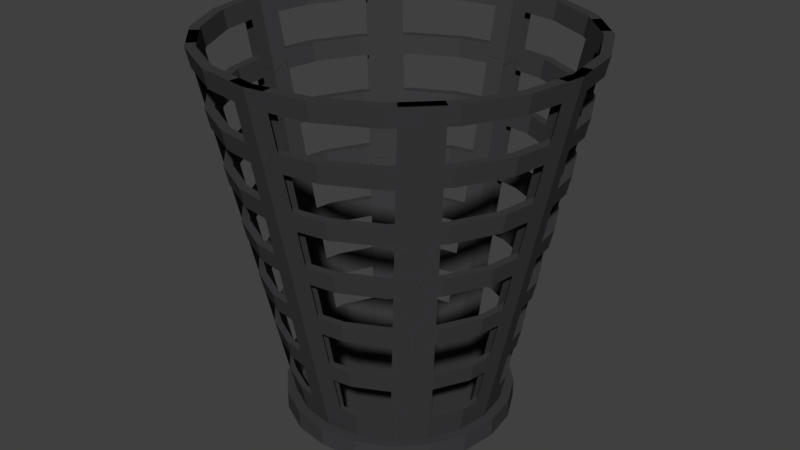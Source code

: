 # Source: TrashBox_v1.00_20.01.2019.blend  (saved by Blender 2.79.0; exported with 4.5.12 LTS)
import bpy
from mathutils import Matrix  # noqa: F401  (used for matrix-valued properties, if any)

bpy.ops.wm.read_factory_settings(use_empty=True)
scene = bpy.context.scene
scene.name = 'Scene'

# ---- collections
col_collection_1 = bpy.data.collections.new('Collection 1'); scene.collection.children.link(col_collection_1)

# ---- materials (node trees are filled in below, after node groups)
mat_material_001 = bpy.data.materials.new('Material.001')
mat_material_001.alpha_threshold = 0.0
mat_material_001.use_transparent_shadow = False
mat_material_001.diffuse_color = (0.04552, 0.04476, 0.04721, 1.0)
mat_material_001.roughness = 0.5

# ---- material node trees

# ---- world
world_world = bpy.data.worlds.new('World'); scene.world = world_world
world_world.color = (0.05088, 0.05088, 0.05088)
world_world.use_sun_shadow = False
world_world.sun_shadow_jitter_overblur = 0.0
world_world.cycles.sampling_method = 'MANUAL'

# ---- meshes
me_cylinder_005 = bpy.data.meshes.new('Cylinder.005')
me_cylinder_005.from_pydata([(0.1, 0.5406, -1.0), (0.1, -0.5406, -1.0), (0.1, -0.9842, 1.0), (0.1, 0.9842, 1.0), (-0.1, -0.5406, -1.0), (-0.1, 0.5406, -1.0), (-0.1, -0.9842, 1.0), (-0.1, 0.9842, 1.0), (-0.5406, 0.1, -1.0), (0.5406, 0.1, -1.0), (0.9842, 0.1, 1.0), (-0.9842, 0.1, 1.0), (0.5406, -0.1, -1.0), (-0.5406, -0.1, -1.0), (-0.9842, -0.1, 1.0), (0.9842, -0.1, 1.0), (-0.3757, 0.5172, -0.6266), (-0.3149, 0.4564, -1.0), (0.4564, -0.3149, -1.0), (0.7691, -0.6277, 1.0), (-0.6277, 0.7691, 1.0), (0.5172, -0.3758, -0.6266), (0.3757, -0.5171, -0.6268), (-0.4564, 0.3149, -1.0), (0.3149, -0.4564, -1.0), (0.6277, -0.7691, 1.0), (-0.5171, 0.3757, -0.6268), (-0.7691, 0.6277, 1.0), (-0.3149, -0.4564, -1.0), (0.5171, 0.3757, -0.6268), (0.4564, 0.3149, -1.0), (-0.3757, -0.5171, -0.6268), (0.7691, 0.6277, 1.0), (-0.6277, -0.7691, 1.0), (0.3149, 0.4564, -1.0), (-0.5172, -0.3757, -0.6266), (-0.4564, -0.3149, -1.0), (0.6277, 0.7691, 1.0), (0.3758, 0.5172, -0.6266), (-0.7691, -0.6277, 1.0), (2.908e-08, 0.5565, -1.0), (0.0, 1.0, 1.0), (0.3271, 0.4502, -1.0), (0.4502, 0.3271, -1.0), (0.5565, 1.008e-07, -1.0), (1.0, -4.371e-08, 1.0), (0.4502, -0.3271, -1.0), (0.3271, -0.4502, -1.0), (-1.522e-07, -0.5565, -1.0), (-3.258e-07, -1.0, 1.0), (-0.3271, -0.4502, -1.0), (-0.4502, -0.3271, -1.0), (-0.5565, 6.625e-07, -1.0), (-1.0, 9.656e-07, 1.0), (-0.4502, 0.3271, -1.0), (-0.3271, 0.4502, -1.0), (0.3101, -0.4268, -1.0), (-3.089e-07, -0.9481, 1.0), (-1.428e-07, -0.5276, -1.0), (0.4268, -0.3101, -1.0), (-0.3101, 0.4268, -1.0), (-0.4268, 0.3101, -1.0), (0.0, 0.9481, 1.0), (2.908e-08, 0.5276, -1.0), (0.4268, 0.3101, -1.0), (0.9481, -4.144e-08, 1.0), (0.5276, 1.021e-07, -1.0), (-0.3101, -0.4268, -1.0), (0.3101, 0.4268, -1.0), (-0.4268, -0.3101, -1.0), (-0.9481, 9.155e-07, 1.0), (-0.5276, 6.346e-07, -1.0), (0.52, -0.09682, -0.9633), (0.5124, -0.09566, -1.0), (0.52, 0.09683, -0.9633), (0.5124, 0.09567, -1.0), (-0.09682, 0.52, -0.9633), (-0.09567, 0.5124, -1.0), (0.09682, 0.52, -0.9633), (0.09567, 0.5124, -1.0), (0.3024, -0.4393, -0.9633), (0.2978, -0.4331, -1.0), (-0.09682, -0.52, -0.9633), (-0.09567, -0.5124, -1.0), (0.09682, -0.52, -0.9633), (0.09567, -0.5124, -1.0), (-0.52, -0.09682, -0.9633), (-0.5124, -0.09566, -1.0), (-0.4393, -0.3024, -0.9633), (-0.4331, -0.2978, -1.0), (-0.3024, -0.4393, -0.9633), (-0.2978, -0.4331, -1.0), (0.4987, -0.3623, -0.5773), (0.3623, 0.4987, -0.5773), (-0.3623, 0.4987, -0.5773), (-0.4987, -0.3623, -0.5773), (0.4987, 0.3623, -0.5775), (0.3623, -0.4987, -0.5775), (-0.3623, -0.4987, -0.5775), (-0.4987, 0.3623, -0.5775), (0.4679, -0.3264, -0.9294), (0.4393, -0.3024, -0.9633), (0.3264, 0.4679, -0.9294), (0.3024, 0.4393, -0.9633), (-0.3024, 0.4393, -0.9633), (-0.4679, -0.3264, -0.9294), (0.4393, 0.3024, -0.9633), (-0.3264, -0.4679, -0.9294), (-0.4679, 0.3264, -0.9294), (-0.4393, 0.3024, -0.9633), (0.4331, -0.2978, -1.0), (0.4331, 0.2978, -1.0), (0.2978, 0.4331, -1.0), (-0.4331, 0.2978, -1.0), (-0.2978, 0.4331, -1.0), (-0.52, 0.09683, -0.9633), (-0.5124, 0.09567, -1.0), (-0.5887, -0.7229, 0.9569), (0.7229, 0.5887, 0.9569), (0.6842, 0.1, -0.3528), (0.924, 0.09491, 0.9569), (0.1, -0.6842, -0.3528), (-0.924, 0.09491, 0.9569), (0.5887, 0.7229, 0.9569), (-0.6842, 0.1, -0.3528), (-0.5887, 0.7229, 0.9569), (0.924, -0.0949, 0.9569), (0.6973, -0.5559, 0.5365), (-0.09491, 0.924, 0.9569), (-0.5559, 0.6973, 0.5365), (0.7262, -0.1, -0.163), (-0.1, 0.6842, -0.3528), (0.7229, -0.5887, 0.9569), (0.5887, -0.7229, 0.9569), (-0.7229, -0.5887, 0.9569), (0.1, 0.7262, -0.1631), (-0.924, -0.0949, 0.9569), (-0.7262, -0.1, -0.163), (0.09491, -0.924, 0.9569), (0.09491, 0.924, 0.9569), (-0.1, -0.7262, -0.1631), (-0.09491, -0.924, 0.9569), (0.5559, 0.6973, 0.5365), (-0.7229, 0.5887, 0.9569), (-0.5559, -0.6973, 0.5364), (0.7298, 0.5945, 1.0), (0.9329, 0.09567, 1.0), (0.9329, -0.09566, 1.0), (0.7298, -0.5945, 1.0), (0.5945, 0.7298, 1.0), (0.5945, -0.7298, 1.0), (0.09567, 0.9329, 1.0), (0.09567, -0.9329, 1.0), (-0.09567, 0.9329, 1.0), (-0.09567, -0.9329, 1.0), (-0.5945, 0.7298, 1.0), (-0.5945, -0.7298, 1.0), (-0.7298, 0.5945, 1.0), (-0.7298, -0.5945, 1.0), (-0.9329, 0.09567, 1.0), (-0.9329, -0.09566, 1.0), (2.908e-08, 0.5565, -1.0), (0.0, 1.0, 1.0), (0.172, 0.5292, -1.0), (0.309, 0.9511, 1.0), (0.3271, 0.4502, -1.0), (0.5878, 0.809, 1.0), (0.4502, 0.3271, -1.0), (0.809, 0.5878, 1.0), (0.5292, 0.172, -1.0), (0.9511, 0.309, 1.0), (0.5565, 1.008e-07, -1.0), (1.0, -4.371e-08, 1.0), (0.5292, -0.172, -1.0), (0.9511, -0.309, 1.0), (0.4502, -0.3271, -1.0), (0.809, -0.5878, 1.0), (0.3271, -0.4502, -1.0), (0.5878, -0.809, 1.0), (0.172, -0.5292, -1.0), (0.309, -0.9511, 1.0), (-1.522e-07, -0.5565, -1.0), (-3.258e-07, -1.0, 1.0), (-0.172, -0.5292, -1.0), (-0.309, -0.9511, 1.0), (-0.3271, -0.4502, -1.0), (-0.5878, -0.809, 1.0), (-0.4502, -0.3271, -1.0), (-0.809, -0.5878, 1.0), (-0.5292, -0.172, -1.0), (-0.9511, -0.309, 1.0), (-0.5565, 6.625e-07, -1.0), (-1.0, 9.656e-07, 1.0), (-0.5292, 0.172, -1.0), (-0.9511, 0.309, 1.0), (-0.4502, 0.3271, -1.0), (-0.809, 0.5878, 1.0), (-0.3271, 0.4502, -1.0), (-0.5878, 0.809, 1.0), (-0.172, 0.5292, -1.0), (-0.309, 0.9511, 1.0), (0.5573, -0.767, 1.0), (0.3101, -0.4268, -1.0), (0.293, -0.9017, 1.0), (0.163, -0.5018, -1.0), (-0.9017, -0.293, 1.0), (-0.5018, -0.163, -1.0), (-3.089e-07, -0.9481, 1.0), (-1.428e-07, -0.5276, -1.0), (0.767, -0.5573, 1.0), (0.4268, -0.3101, -1.0), (-0.5573, 0.767, 1.0), (-0.3101, 0.4268, -1.0), (-0.293, 0.9017, 1.0), (-0.163, 0.5018, -1.0), (-0.767, 0.5573, 1.0), (-0.4268, 0.3101, -1.0), (-0.9017, 0.293, 1.0), (-0.5018, 0.163, -1.0), (0.0, 0.9481, 1.0), (2.908e-08, 0.5276, -1.0), (0.9017, 0.293, 1.0), (0.5018, 0.163, -1.0), (0.767, 0.5573, 1.0), (0.4268, 0.3101, -1.0), (0.293, 0.9017, 1.0), (0.163, 0.5018, -1.0), (0.9481, -4.144e-08, 1.0), (0.5276, 1.021e-07, -1.0), (-0.5573, -0.767, 1.0), (-0.3101, -0.4268, -1.0), (0.5573, 0.767, 1.0), (0.3101, 0.4268, -1.0), (-0.767, -0.5573, 1.0), (-0.4268, -0.3101, -1.0), (-0.293, -0.9017, 1.0), (-0.163, -0.5018, -1.0), (0.9017, -0.293, 1.0), (0.5018, -0.163, -1.0), (-0.9481, 9.155e-07, 1.0), (-0.5276, 6.346e-07, -1.0), (0.75, -0.5449, 0.9), (0.75, 0.5449, 0.9), (0.5449, 0.75, 0.9), (-0.5449, 0.75, 0.9), (-0.2865, 0.8817, 0.9), (0.2865, 0.8817, 0.9), (1.454e-09, 0.9271, 0.9), (0.9271, -3.427e-08, 0.9), (0.8817, 0.2865, 0.9), (0.8817, -0.2865, 0.9), (1.454e-09, 0.9778, 0.9), (0.3022, 0.93, 0.9), (0.93, -0.3022, 0.9), (0.5747, 0.7911, 0.9), (-0.5747, 0.7911, 0.9), (-0.3022, 0.93, 0.9), (0.7911, 0.5747, 0.9), (0.93, 0.3022, 0.9), (0.9778, -3.648e-08, 0.9), (0.7911, -0.5747, 0.9), (0.5202, -0.716, 0.7), (0.716, -0.5202, 0.7), (-0.2735, -0.8417, 0.7), (0.716, 0.5202, 0.7), (0.2735, -0.8417, 0.7), (0.885, -1.991e-08, 0.7), (0.8417, 0.2735, 0.7), (0.8417, -0.2735, 0.7), (-2.998e-07, -0.9335, 0.7), (0.8878, -0.2885, 0.7), (-0.5487, -0.7552, 0.7), (-0.2885, -0.8878, 0.7), (0.7552, 0.5487, 0.7), (0.8878, 0.2885, 0.7), (0.9335, -2.203e-08, 0.7), (0.7552, -0.5487, 0.7), (0.5487, -0.7552, 0.7), (0.2885, -0.8878, 0.7), (-2.84e-07, -0.885, 0.7), (-0.5202, -0.716, 0.7), (0.5202, 0.716, 0.7), (-0.5202, 0.716, 0.7), (-0.2735, 0.8417, 0.7), (-0.716, -0.5202, 0.7), (0.2735, 0.8417, 0.7), (4.362e-09, 0.885, 0.7), (-0.8417, -0.2735, 0.7), (4.362e-09, 0.9335, 0.7), (0.2885, 0.8878, 0.7), (0.5487, 0.7552, 0.7), (-0.5487, 0.7552, 0.7), (-0.9335, 9.201e-07, 0.7), (-0.2885, 0.8878, 0.7), (-0.8878, 0.2885, 0.7), (-0.8878, -0.2885, 0.7), (-0.7552, 0.5487, 0.7), (-0.7552, -0.5487, 0.7), (-0.885, 8.733e-07, 0.7), (-0.8417, 0.2735, 0.7), (-0.716, 0.5202, 0.7), (0.5449, -0.75, 0.9), (-0.2865, -0.8817, 0.9), (0.2865, -0.8817, 0.9), (-0.75, -0.5449, 0.9), (-0.8817, -0.2865, 0.9), (-3.172e-07, -0.9778, 0.9), (-0.5748, -0.7911, 0.9), (-0.3022, -0.93, 0.9), (-0.9778, 9.504e-07, 0.9), (-0.93, 0.3022, 0.9), (-0.9765, -0.008597, 0.9), (-0.93, -0.3022, 0.9), (-0.7911, 0.5748, 0.9), (-0.7911, -0.5747, 0.9), (0.5747, -0.7911, 0.9), (0.3022, -0.93, 0.9), (-0.9271, 9.014e-07, 0.9), (-0.8817, 0.2865, 0.9), (-0.75, 0.5449, 0.9), (-3.006e-07, -0.9271, 0.9), (-0.5449, -0.75, 0.9), (0.699, -0.5078, 0.6), (5.816e-09, 0.9113, 0.6), (-0.2816, 0.8667, 0.6), (-0.5356, 0.7373, 0.6), (0.2816, 0.8667, 0.6), (0.5356, 0.7373, 0.6), (-0.267, 0.8217, 0.6), (0.7373, 0.5356, 0.6), (-0.5078, 0.699, 0.6), (0.267, 0.8217, 0.6), (0.8667, 0.2816, 0.6), (0.9113, -1.48e-08, 0.6), (0.8217, 0.267, 0.6), (0.8667, -0.2816, 0.6), (0.7373, -0.5356, 0.6), (5.816e-09, 0.864, 0.6), (0.5078, 0.699, 0.6), (0.699, 0.5078, 0.6), (0.864, -1.274e-08, 0.6), (0.8217, -0.267, 0.6), (0.665, -0.4831, 0.4), (0.4831, -0.665, 0.4), (0.7014, 0.5096, 0.4), (0.8245, 0.2679, 0.4), (0.8669, -3.493e-10, 0.4), (0.7817, 0.254, 0.4), (0.8245, -0.2679, 0.4), (-0.5096, -0.7014, 0.4), (-0.2679, -0.8245, 0.4), (0.7014, -0.5096, 0.4), (-0.4831, -0.665, 0.4), (0.254, -0.7817, 0.4), (-2.738e-07, -0.8669, 0.4), (0.5096, -0.7014, 0.4), (-2.591e-07, -0.8219, 0.4), (-0.254, -0.7817, 0.4), (0.2679, -0.8245, 0.4), (0.665, 0.4831, 0.4), (0.8219, 1.618e-09, 0.4), (0.7817, -0.254, 0.4), (8.724e-09, 0.8669, 0.4), (-0.2679, 0.8245, 0.4), (-0.5096, 0.7014, 0.4), (0.2679, 0.8245, 0.4), (0.5096, 0.7014, 0.4), (-0.254, 0.7817, 0.4), (-0.7014, 0.5096, 0.4), (-0.4831, 0.665, 0.4), (0.254, 0.7817, 0.4), (-0.8245, 0.2679, 0.4), (-0.8219, 8.312e-07, 0.4), (-0.7817, 0.254, 0.4), (-0.8669, 8.747e-07, 0.4), (-0.7014, -0.5096, 0.4), (-0.7817, -0.254, 0.4), (-0.8245, -0.2679, 0.4), (8.724e-09, 0.8219, 0.4), (-0.665, 0.4831, 0.4), (0.4831, 0.665, 0.4), (-0.665, -0.4831, 0.4), (0.5078, -0.699, 0.6), (-0.7373, 0.5356, 0.6), (-0.8667, 0.2816, 0.6), (-0.864, 8.593e-07, 0.6), (-0.8217, 0.267, 0.6), (-0.9113, 9.05e-07, 0.6), (-0.7373, -0.5356, 0.6), (-0.8217, -0.267, 0.6), (-0.8667, -0.2816, 0.6), (-0.5356, -0.7373, 0.6), (-0.2816, -0.8667, 0.6), (-0.5078, -0.699, 0.6), (0.267, -0.8217, 0.6), (-2.911e-07, -0.9113, 0.6), (0.5356, -0.7373, 0.6), (-2.757e-07, -0.864, 0.6), (-0.267, -0.8217, 0.6), (0.2816, -0.8667, 0.6), (-0.699, 0.5078, 0.6), (-0.699, -0.5078, 0.6), (0.2475, 0.7617, 0.3), (1.018e-08, 0.8009, 0.3), (0.4708, 0.648, 0.3), (0.7617, 0.2475, 0.3), (0.8009, 8.794e-09, 0.3), (0.8034, 0.261, 0.3), (0.8448, 6.878e-09, 0.3), (0.8428, -0.01228, 0.3), (0.8034, -0.261, 0.3), (0.7617, -0.2475, 0.3), (0.648, 0.4708, 0.3), (0.6834, -0.4965, 0.3), (0.648, -0.4708, 0.3), (0.6834, 0.4965, 0.3), (0.4965, 0.6834, 0.3), (0.261, 0.8034, 0.3), (1.018e-08, 0.8448, 0.3), (-0.261, 0.8034, 0.3), (-0.2475, 0.7617, 0.3), (-0.4965, 0.6834, 0.3), (-0.4708, 0.648, 0.3), (0.7217, 0.2345, 0.1), (0.7589, 2.315e-08, 0.1), (0.7612, 0.2473, 0.1), (0.8004, 2.133e-08, 0.1), (0.7612, -0.2473, 0.1), (0.7217, -0.2345, 0.1), (0.6139, 0.446, 0.1), (0.6475, -0.4705, 0.1), (0.6139, -0.446, 0.1), (0.6475, 0.4705, 0.1), (0.446, -0.6139, 0.1), (0.2345, -0.7217, 0.1), (-2.342e-07, -0.7589, 0.1), (-0.446, -0.6139, 0.1), (-0.2345, -0.7217, 0.1), (0.4705, -0.6475, 0.1), (0.2473, -0.7612, 0.1), (-2.477e-07, -0.8004, 0.1), (-0.2473, -0.7612, 0.1), (-0.4705, -0.6475, 0.1), (0.2345, 0.7217, 0.1), (1.309e-08, 0.7589, 0.1), (0.446, 0.6139, 0.1), (-0.6139, -0.446, 0.1), (0.4705, 0.6475, 0.1), (0.2473, 0.7612, 0.1), (1.309e-08, 0.8004, 0.1), (-0.2473, 0.7612, 0.1), (-0.2345, 0.7217, 0.1), (-0.4705, 0.6475, 0.1), (-0.446, 0.6139, 0.1), (-0.7217, -0.2345, 0.1), (-0.7589, 7.891e-07, 0.1), (-0.7217, 0.2345, 0.1), (-0.6475, 0.4705, 0.1), (-0.6139, 0.446, 0.1), (-0.6475, -0.4705, 0.1), (-0.7612, 0.2473, 0.1), (-0.8004, 8.292e-07, 0.1), (-0.7612, -0.2473, 0.1), (-0.648, -0.4708, 0.3), (0.4708, -0.648, 0.3), (0.2475, -0.7617, 0.3), (-2.508e-07, -0.8009, 0.3), (-0.4708, -0.648, 0.3), (-0.2475, -0.7617, 0.3), (-0.7617, -0.2475, 0.3), (-0.8009, 8.172e-07, 0.3), (-0.7617, 0.2475, 0.3), (0.4965, -0.6834, 0.3), (0.261, -0.8034, 0.3), (-2.651e-07, -0.8448, 0.3), (-0.261, -0.8034, 0.3), (-0.4965, -0.6834, 0.3), (-0.6834, 0.4965, 0.3), (-0.648, 0.4708, 0.3), (-0.6834, -0.4965, 0.3), (-0.8034, 0.261, 0.3), (-0.8428, -0.01228, 0.3), (-0.8448, 8.595e-07, 0.3), (-0.8034, -0.261, 0.3), (0.7782, 2.856e-08, 1.49e-08), (0.7401, 0.2405, 1.49e-08), (0.7401, -0.2405, 1.49e-08), (0.6296, 0.4574, 1.49e-08), (0.6296, -0.4574, 1.49e-08), (0.5969, -0.4337, 4.47e-08), (0.7378, 3.032e-08, 7.451e-08), (0.7017, 0.228, 7.451e-08), (0.7017, -0.228, 7.451e-08), (0.5969, 0.4337, -5.96e-08), (0.4574, 0.6296, 1.49e-08), (0.4337, 0.5969, -5.96e-08), (0.2405, 0.7401, 1.49e-08), (-0.2405, 0.7401, 1.49e-08), (1.454e-08, 0.7782, 1.49e-08), (1.454e-08, 0.7378, 7.451e-08), (-0.4337, 0.5969, -7.451e-09), (-0.228, 0.7017, -5.96e-08), (0.228, 0.7017, 7.451e-08), (-0.4574, 0.6296, 1.49e-08), (0.7339, 4.301e-08, -0.2), (0.698, 0.2268, -0.2), (0.698, -0.2268, -0.2), (0.5937, 0.4314, -0.2), (0.5937, -0.4314, -0.2), (0.5629, -0.409, -0.2), (0.6958, 4.468e-08, -0.2), (0.6617, 0.215, -0.2), (0.6617, -0.215, -0.2), (0.5629, 0.409, -0.2), (0.4314, -0.5937, -0.2), (0.2268, -0.698, -0.2), (-0.2268, -0.698, -0.2), (0.215, -0.6617, -0.2), (-0.409, -0.5629, -0.2), (0.409, -0.5629, -0.2), (-0.4314, -0.5937, -0.2), (-0.215, -0.6617, -0.2), (-2.093e-07, -0.6958, -0.2), (-2.217e-07, -0.7339, -0.2), (0.4314, 0.5937, -0.2), (0.409, 0.5629, -0.2), (0.2268, 0.698, -0.2), (-0.2268, 0.698, -0.2), (1.745e-08, 0.7339, -0.2), (1.745e-08, 0.6958, -0.2), (-0.409, 0.5629, -0.2), (-0.215, 0.6617, -0.2), (0.215, 0.6617, -0.2), (-0.4314, 0.5937, -0.2), (-0.5937, 0.4314, -0.2), (-0.5629, 0.409, -0.2), (-0.698, 0.2268, -0.2), (-0.6617, 0.215, -0.2), (-0.6958, 7.469e-07, -0.2), (-0.7339, 7.837e-07, -0.2), (-0.698, -0.2268, -0.2), (-0.5937, -0.4314, -0.2), (-0.6617, -0.215, -0.2), (-0.5629, -0.409, -0.2), (0.4574, -0.6296, 1.49e-08), (0.2405, -0.7401, 1.49e-08), (-0.2405, -0.7401, 1.49e-08), (0.228, -0.7017, 7.451e-08), (-0.4337, -0.5969, 7.451e-08), (0.4337, -0.5969, 7.451e-08), (-0.4574, -0.6296, 1.49e-08), (-0.228, -0.7017, 7.451e-08), (-2.259e-07, -0.7378, 7.451e-08), (-2.39e-07, -0.7782, 1.49e-08), (-0.6296, 0.4574, 1.49e-08), (-0.5969, 0.4337, -7.451e-09), (-0.7401, 0.2405, 1.49e-08), (-0.7017, 0.228, -7.451e-09), (-0.7378, 7.75e-07, -5.96e-08), (-0.7782, 8.14e-07, 1.49e-08), (-0.7401, -0.2405, 1.49e-08), (-0.6296, -0.4574, 1.49e-08), (-0.7017, -0.228, 7.451e-08), (-0.5969, -0.4337, 7.451e-08), (1.89e-08, 0.7117, -0.3), (0.3966, 0.5459, -0.3), (0.5758, 0.4183, -0.3), (0.2085, 0.6417, -0.3), (0.4183, 0.5758, -0.3), (1.89e-08, 0.6748, -0.3), (0.2199, 0.6769, -0.3), (-0.2085, 0.6417, -0.3), (-0.2199, 0.6769, -0.3), (-0.3966, 0.5459, -0.3), (-0.4183, 0.5758, -0.3), (0.5459, 0.3966, -0.3), (0.6769, 0.2199, -0.3), (0.6417, 0.2085, -0.3), (0.7117, 5.024e-08, -0.3), (0.6769, -0.2199, -0.3), (0.6748, 5.185e-08, -0.3), (0.6417, -0.2085, -0.3), (0.5459, -0.3966, -0.3), (0.5758, -0.4183, -0.3), (0.5399, 0.3923, -0.5), (0.5119, 0.3719, -0.5), (0.6347, 0.2062, -0.5), (0.6017, 0.1955, -0.5), (0.6673, 6.469e-08, -0.5), (0.6347, -0.2062, -0.5), (0.6327, 6.621e-08, -0.5), (0.6017, -0.1955, -0.5), (0.5119, -0.3719, -0.5), (0.5399, -0.3923, -0.5), (0.3923, -0.5399, -0.5), (0.3719, -0.5119, -0.5), (0.1955, -0.6017, -0.5), (-0.3719, -0.5119, -0.5), (-0.2062, -0.6347, -0.5), (-0.3923, -0.5399, -0.5), (0.2062, -0.6347, -0.5), (-1.844e-07, -0.6327, -0.5), (-1.956e-07, -0.6673, -0.5), (-0.1955, -0.6017, -0.5), (2.181e-08, 0.6673, -0.5), (0.3719, 0.5119, -0.5), (0.1955, 0.6017, -0.5), (0.3923, 0.5399, -0.5), (2.181e-08, 0.6327, -0.5), (0.2062, 0.6347, -0.5), (-0.1955, 0.6017, -0.5), (-0.2062, 0.6347, -0.5), (-0.3719, 0.5119, -0.5), (-0.3923, 0.5399, -0.5), (-0.5119, 0.3719, -0.5), (-0.5399, 0.3923, -0.5), (-0.6017, 0.1955, -0.5), (-0.6347, 0.2062, -0.5), (-0.5119, -0.3719, -0.5), (-0.6017, -0.1955, -0.5), (-0.5399, -0.3923, -0.5), (-0.6327, 7.048e-07, -0.5), (-0.6673, 7.383e-07, -0.5), (-0.6347, -0.2062, -0.5), (-0.5459, 0.3966, -0.3), (-0.5758, 0.4183, -0.3), (-0.6417, 0.2085, -0.3), (-0.6769, 0.2199, -0.3), (-0.5459, -0.3966, -0.3), (-0.6417, -0.2085, -0.3), (-0.5758, -0.4183, -0.3), (-0.6748, 7.329e-07, -0.3), (-0.7117, 7.686e-07, -0.3), (-0.6769, -0.2199, -0.3), (0.4183, -0.5758, -0.3), (0.3966, -0.5459, -0.3), (0.2085, -0.6417, -0.3), (-0.3966, -0.5459, -0.3), (-0.2199, -0.6769, -0.3), (-0.4183, -0.5758, -0.3), (0.2199, -0.6769, -0.3), (-2.01e-07, -0.6748, -0.3), (-2.13e-07, -0.7117, -0.3), (-0.2085, -0.6417, -0.3), (0.4949, 0.3595, -0.6), (0.6136, 0.1994, -0.6), (0.5817, 0.189, -0.6), (0.6452, 7.192e-08, -0.6), (0.6117, 7.338e-08, -0.6), (0.5817, -0.189, -0.6), (0.6136, -0.1994, -0.6), (0.4949, -0.3595, -0.6), (0.522, -0.3792, -0.6), (0.3792, 0.522, -0.6), (0.522, 0.3792, -0.6), (0.3595, 0.4949, -0.6), (0.1994, 0.6136, -0.6), (2.326e-08, 0.6452, -0.6), (2.326e-08, 0.6117, -0.6), (0.189, 0.5817, -0.6), (-0.1994, 0.6136, -0.6), (-0.189, 0.5817, -0.6), (-0.3792, 0.522, -0.6), (-0.3595, 0.4949, -0.6), (0.4608, 0.3348, -0.8), (0.5714, 0.1857, -0.8), (0.5417, 0.176, -0.8), (0.6008, 8.637e-08, -0.8), (0.5696, 8.774e-08, -0.8), (0.5417, -0.176, -0.8), (0.5714, -0.1857, -0.8), (0.4608, -0.3348, -0.8), (0.4861, -0.3531, -0.8), (0.4861, 0.3531, -0.8), (0.3348, -0.4608, -0.8), (0.3531, -0.4861, -0.8), (0.176, -0.5417, -0.8), (0.1857, -0.5714, -0.8), (-1.696e-07, -0.6008, -0.8), (-0.176, -0.5417, -0.8), (-0.1857, -0.5714, -0.8), (-0.3348, -0.4608, -0.8), (-1.594e-07, -0.5696, -0.8), (-0.3531, -0.4861, -0.8), (0.3531, 0.4861, -0.8), (0.3348, 0.4608, -0.8), (0.1857, 0.5714, -0.8), (2.617e-08, 0.6008, -0.8), (2.617e-08, 0.5696, -0.8), (0.176, 0.5417, -0.8), (-0.1857, 0.5714, -0.8), (-0.176, 0.5417, -0.8), (-0.3531, 0.4861, -0.8), (-0.3348, 0.4608, -0.8), (-0.4861, 0.3532, -0.8), (-0.4608, 0.3348, -0.8), (-0.4861, -0.3531, -0.8), (-0.4608, -0.3348, -0.8), (-0.5714, 0.1857, -0.8), (-0.6008, 6.928e-07, -0.8), (-0.5417, 0.176, -0.8), (-0.5417, -0.176, -0.8), (-0.5696, 6.627e-07, -0.8), (-0.5714, -0.1857, -0.8), (0.3595, -0.4949, -0.6), (0.3792, -0.522, -0.6), (0.189, -0.5817, -0.6), (0.1994, -0.6136, -0.6), (-1.87e-07, -0.6452, -0.6), (-0.189, -0.5817, -0.6), (-0.1994, -0.6136, -0.6), (-0.3595, -0.4949, -0.6), (-1.76e-07, -0.6117, -0.6), (-0.522, 0.3792, -0.6), (-0.4949, 0.3595, -0.6), (-0.522, -0.3792, -0.6), (-0.4949, -0.3595, -0.6), (-0.3792, -0.522, -0.6), (-0.6136, 0.1994, -0.6), (-0.6452, 7.231e-07, -0.6), (-0.5817, 0.189, -0.6), (-0.5817, -0.189, -0.6), (-0.6117, 6.908e-07, -0.6), (-0.6136, -0.1994, -0.6), (0.0, 0.62, -1.049), (0.0, 0.62, -0.9493), (0.1916, 0.5897, -1.049), (0.1916, 0.5897, -0.9493), (0.3644, 0.5016, -1.049), (0.3644, 0.5016, -0.9493), (0.5016, 0.3644, -1.049), (0.5016, 0.3644, -0.9493), (0.5897, 0.1916, -1.049), (0.5897, 0.1916, -0.9493), (0.62, -2.71e-08, -1.049), (0.62, -2.71e-08, -0.9493), (0.5897, -0.1916, -1.049), (0.5897, -0.1916, -0.9493), (0.5016, -0.3644, -1.049), (0.5016, -0.3644, -0.9493), (0.3644, -0.5016, -1.049), (0.3644, -0.5016, -0.9493), (0.1916, -0.5897, -1.049), (0.1916, -0.5897, -0.9493), (-2.02e-07, -0.62, -1.049), (-2.02e-07, -0.62, -0.9493), (-0.1916, -0.5897, -1.049), (-0.1916, -0.5897, -0.9493), (-0.3644, -0.5016, -1.049), (-0.3644, -0.5016, -0.9493), (-0.5016, -0.3644, -1.049), (-0.5016, -0.3644, -0.9493), (-0.5897, -0.1916, -1.049), (-0.5897, -0.1916, -0.9493), (-0.62, 5.987e-07, -1.049), (-0.62, 5.987e-07, -0.9493), (-0.5897, 0.1916, -1.049), (-0.5897, 0.1916, -0.9493), (-0.5016, 0.3644, -1.049), (-0.5016, 0.3644, -0.9493), (-0.3644, 0.5016, -1.049), (-0.3644, 0.5016, -0.9493), (-0.1916, 0.5897, -1.049), (-0.1916, 0.5897, -0.9493)], [], [(40, 41, 3, 135, 0), (42, 38, 142, 37, 32, 29, 43), (43, 29, 30), (44, 45, 15, 130, 12), (46, 21, 127, 19, 25, 22, 47), (47, 22, 24), (48, 49, 6, 140, 4), (50, 31, 144, 33, 39, 35, 51), (51, 35, 105, 36), (52, 53, 11, 124, 8), (54, 26, 27, 20, 129, 16, 55), (55, 16, 17), (40, 0, 79, 63, 77, 5), (59, 92, 101, 110), (64, 96, 118, 145, 149, 123, 93, 68), (56, 97, 133, 150, 148, 132, 92, 59), (63, 62, 153, 128, 76, 77), (60, 94, 125, 155, 157, 143, 99, 61), (45, 65, 147, 15), (58, 57, 152, 138, 84, 85), (71, 70, 160, 136, 86, 87), (67, 98, 90, 91), (52, 71, 87, 13), (61, 99, 109, 113), (69, 95, 134, 158, 156, 117, 98, 67), (68, 93, 103, 112), (66, 65, 146, 120, 74, 75), (17, 114, 60, 61, 113, 23, 54, 55), (8, 116, 71, 52), (112, 34, 42, 43, 30, 111, 64, 68), (75, 9, 44, 66), (81, 80, 97, 56), (83, 82, 141, 154, 57, 58), (73, 72, 126, 147, 65, 66), (28, 107, 31, 50), (13, 137, 14, 53, 52), (5, 131, 7, 41, 40), (34, 102, 38, 42), (79, 78, 139, 151, 62, 63), (18, 100, 21, 46), (36, 89, 69, 67, 91, 28, 50, 51), (4, 83, 58, 85, 1, 48), (24, 81, 56, 59, 110, 18, 46, 47), (12, 73, 66, 44), (116, 115, 122, 159, 70, 71), (114, 104, 94, 60), (37, 149, 145, 32), (10, 146, 65, 45), (151, 3, 41, 7, 153, 62), (155, 20, 27, 157), (159, 11, 53, 70), (19, 148, 150, 25), (2, 152, 57, 154, 6, 49), (33, 156, 158, 39), (14, 160, 70, 53), (1, 121, 2, 49, 48), (89, 88, 95, 69), (111, 106, 96, 64), (23, 108, 26, 54), (9, 119, 10, 45, 44), (161, 687, 686, 163), (163, 686, 684, 165), (165, 684, 673, 167), (167, 673, 665, 169), (169, 665, 667, 171), (171, 667, 670, 173), (173, 670, 672, 175), (175, 672, 675, 177), (177, 675, 677, 179), (179, 677, 678, 181), (181, 678, 680, 183), (183, 680, 683, 185), (185, 683, 696, 187), (187, 696, 703, 189), (189, 703, 699, 191), (191, 699, 698, 193), (193, 698, 694, 195), (195, 694, 692, 197), (164, 162, 200, 198, 196, 194, 192, 239, 217, 215, 211, 213, 219, 225, 231, 223, 221, 227, 172, 170, 168, 166), (197, 692, 690, 199), (199, 690, 687, 161), (161, 163, 165, 167, 169, 171, 228, 222, 224, 232, 226, 220, 214, 212, 216, 218, 240, 191, 193, 195, 197, 199), (210, 671, 669, 238), (238, 669, 668, 228), (224, 664, 685, 232), (202, 674, 671, 210), (222, 666, 664, 224), (220, 688, 691, 214), (204, 676, 674, 202), (212, 693, 695, 216), (236, 679, 682, 208), (172, 227, 237, 209, 201, 203, 207, 235, 229, 233, 205, 239, 192, 190, 188, 186, 184, 182, 180, 178, 176, 174), (208, 682, 676, 204), (218, 700, 702, 240), (240, 702, 701, 206), (230, 681, 679, 236), (214, 691, 693, 212), (191, 240, 206, 234, 230, 236, 208, 204, 202, 210, 238, 228, 171, 173, 175, 177, 179, 181, 183, 185, 187, 189), (226, 689, 688, 220), (216, 695, 700, 218), (234, 697, 681, 230), (206, 701, 697, 234), (232, 685, 689, 226), (228, 668, 666, 222), (257, 254, 166, 168), (304, 305, 205, 233), (301, 303, 203, 201), (245, 247, 219, 213), (253, 259, 172, 174), (259, 258, 170, 172), (252, 251, 162, 164), (254, 252, 164, 166), (292, 298, 299, 300, 282, 283, 286, 285, 281, 264, 267, 266, 275, 274, 273, 290, 289, 288, 293, 291, 296, 294), (298, 292, 295, 297, 271, 272, 269, 278, 277, 276, 270, 275, 266, 268, 262, 261, 265, 279, 263, 280, 284, 287), (242, 249, 221, 223), (308, 306, 182, 184), (251, 256, 200, 162), (306, 316, 180, 182), (241, 301, 201, 209), (314, 307, 186, 188), (318, 319, 215, 217), (260, 253, 174, 176), (250, 241, 209, 237), (256, 255, 198, 200), (243, 242, 223, 231), (319, 244, 211, 215), (303, 320, 207, 203), (312, 314, 188, 190), (315, 260, 176, 178), (310, 309, 192, 194), (249, 248, 227, 221), (259, 248, 249, 242, 243, 246, 247, 245, 244, 319, 318, 317, 311, 309, 310, 313, 255, 256, 251, 252, 254, 257, 258), (250, 248, 259, 253, 260, 315, 316, 306, 308, 307, 314, 312, 311, 317, 305, 304, 321, 302, 320, 303, 301, 241), (246, 243, 231, 225), (255, 313, 196, 198), (302, 321, 229, 235), (258, 257, 168, 170), (307, 308, 184, 186), (247, 246, 225, 219), (248, 250, 237, 227), (313, 310, 194, 196), (316, 315, 178, 180), (321, 304, 233, 229), (305, 317, 239, 205), (317, 318, 217, 239), (309, 311, 312, 190, 192), (244, 245, 213, 211), (320, 302, 235, 207), (329, 327, 290, 273), (401, 389, 287, 284), (382, 394, 265, 261), (328, 337, 286, 283), (335, 333, 275, 270), (333, 332, 274, 275), (326, 323, 288, 289), (327, 326, 289, 290), (374, 372, 373, 379, 369, 367, 378, 370, 380, 359, 347, 360, 346, 345, 344, 366, 365, 362, 363, 364, 368, 371), (372, 374, 377, 375, 349, 350, 354, 358, 355, 351, 348, 346, 360, 361, 342, 343, 353, 356, 357, 352, 381, 376), (339, 334, 267, 264), (392, 395, 269, 272), (323, 324, 293, 288), (395, 399, 278, 269), (322, 382, 261, 262), (388, 391, 271, 297), (386, 400, 300, 299), (336, 335, 270, 276), (341, 322, 262, 268), (324, 325, 291, 293), (338, 339, 264, 281), (394, 397, 279, 265), (400, 330, 282, 300), (390, 388, 297, 295), (396, 336, 276, 277), (384, 387, 292, 294), (334, 340, 266, 267), (333, 340, 334, 339, 338, 331, 337, 328, 330, 400, 386, 385, 387, 384, 383, 325, 324, 323, 326, 327, 329, 332), (341, 340, 333, 335, 336, 396, 399, 395, 392, 391, 388, 390, 387, 385, 389, 401, 393, 398, 397, 394, 382, 322), (331, 338, 281, 285), (325, 383, 296, 291), (398, 393, 280, 263), (332, 329, 273, 274), (391, 392, 272, 271), (337, 331, 285, 286), (340, 341, 268, 266), (383, 384, 294, 296), (399, 396, 277, 278), (393, 401, 284, 280), (389, 385, 298, 287), (385, 386, 299, 298), (387, 390, 295, 292), (330, 328, 283, 282), (397, 398, 263, 279), (415, 416, 366, 344), (463, 469, 376, 381), (464, 465, 353, 343), (420, 403, 378, 367), (410, 409, 408, 346, 348), (408, 407, 345, 346), (417, 418, 362, 365), (416, 417, 365, 366), (461, 455, 456, 458, 453, 451, 444, 443, 445, 429, 423, 424, 426, 425, 432, 447, 448, 449, 450, 452, 457, 460), (455, 461, 462, 459, 442, 441, 440, 439, 438, 430, 427, 426, 424, 428, 431, 433, 434, 435, 437, 436, 446, 454), (412, 405, 347, 359), (475, 474, 354, 350), (418, 419, 363, 362), (474, 473, 358, 354), (414, 464, 343, 342), (479, 476, 349, 375), (471, 478, 379, 373), (413, 410, 348, 351), (411, 414, 342, 361), (419, 421, 364, 363), (404, 412, 359, 380), (478, 422, 369, 379), (465, 466, 356, 353), (483, 479, 375, 377), (472, 413, 351, 355), (480, 482, 374, 371), (405, 406, 360, 347), (408, 409, 406, 405, 412, 404, 402, 403, 420, 422, 478, 471, 470, 481, 482, 480, 477, 421, 419, 418, 417, 416, 415, 407), (411, 406, 409, 410, 413, 472, 473, 474, 475, 476, 479, 483, 481, 470, 469, 463, 467, 468, 466, 465, 464, 414), (402, 404, 380, 370), (421, 477, 368, 364), (468, 467, 352, 357), (407, 415, 344, 345), (476, 475, 350, 349), (403, 402, 370, 378), (406, 411, 361, 360), (477, 480, 371, 368), (473, 472, 355, 358), (467, 463, 381, 352), (469, 470, 372, 376), (470, 471, 373, 372), (482, 481, 483, 377, 374), (422, 420, 367, 369), (466, 468, 357, 356), (487, 494, 447, 432), (563, 562, 454, 446), (549, 547, 434, 433), (501, 499, 444, 451), (486, 484, 426, 427), (484, 485, 425, 426), (496, 498, 449, 448), (494, 496, 448, 447), (539, 538, 537, 535, 530, 531, 529, 532, 525, 513, 511, 510, 504, 505, 507, 524, 526, 528, 527, 533, 534, 536), (538, 539, 540, 541, 520, 516, 523, 515, 514, 508, 506, 504, 510, 512, 509, 519, 517, 522, 521, 518, 543, 542), (493, 491, 423, 429), (546, 553, 440, 441), (498, 497, 450, 449), (553, 545, 439, 440), (489, 549, 433, 431), (561, 550, 442, 459), (557, 555, 458, 456), (488, 486, 427, 430), (492, 489, 431, 428), (497, 503, 452, 450), (495, 493, 429, 445), (547, 552, 435, 434), (555, 500, 453, 458), (560, 561, 459, 462), (544, 488, 430, 438), (556, 559, 461, 460), (491, 490, 424, 423), (484, 490, 491, 493, 495, 502, 499, 501, 500, 555, 557, 558, 559, 556, 554, 503, 497, 498, 496, 494, 487, 485), (492, 490, 484, 486, 488, 544, 545, 553, 546, 550, 561, 560, 559, 558, 562, 563, 548, 551, 552, 547, 549, 489), (502, 495, 445, 443), (503, 554, 457, 452), (551, 548, 436, 437), (485, 487, 432, 425), (550, 546, 441, 442), (499, 502, 443, 444), (490, 492, 428, 424), (554, 556, 460, 457), (545, 544, 438, 439), (548, 563, 446, 436), (562, 558, 455, 454), (558, 557, 456, 455), (559, 560, 462, 461), (500, 501, 451, 453), (552, 551, 437, 435), (566, 568, 524, 507), (628, 629, 542, 543), (635, 636, 517, 519), (571, 569, 529, 531), (579, 578, 504, 506), (578, 576, 505, 504), (570, 564, 528, 526), (568, 570, 526, 524), (622, 621, 616, 614, 612, 610, 608, 606, 605, 585, 587, 590, 588, 586, 584, 607, 609, 604, 611, 613, 615, 617), (621, 622, 623, 620, 599, 598, 602, 600, 594, 593, 589, 588, 590, 591, 592, 595, 596, 601, 603, 597, 618, 619), (575, 577, 511, 513), (638, 642, 523, 516), (564, 572, 527, 528), (642, 640, 515, 523), (582, 635, 519, 509), (630, 639, 520, 541), (626, 624, 535, 537), (583, 579, 506, 508), (581, 582, 509, 512), (572, 574, 533, 527), (565, 575, 513, 525), (636, 641, 522, 517), (624, 573, 530, 535), (633, 630, 541, 540), (634, 583, 508, 514), (627, 632, 539, 536), (577, 580, 510, 511), (578, 580, 577, 575, 565, 567, 569, 571, 573, 624, 626, 631, 632, 627, 625, 574, 572, 564, 570, 568, 566, 576), (581, 580, 578, 579, 583, 634, 640, 642, 638, 639, 630, 633, 632, 631, 629, 628, 637, 643, 641, 636, 635, 582), (567, 565, 525, 532), (574, 625, 534, 533), (643, 637, 518, 521), (576, 566, 507, 505), (639, 638, 516, 520), (569, 567, 532, 529), (580, 581, 512, 510), (625, 627, 536, 534), (640, 634, 514, 515), (637, 628, 543, 518), (629, 631, 538, 542), (631, 626, 537, 538), (632, 633, 540, 539), (573, 571, 531, 530), (641, 643, 521, 522), (654, 653, 607, 584), (716, 721, 619, 618), (704, 706, 596, 595), (661, 658, 608, 610), (650, 647, 588, 589), (647, 645, 586, 588), (656, 657, 604, 609), (653, 656, 609, 607), (699, 702, 700, 695, 693, 691, 688, 689, 685, 664, 666, 668, 667, 665, 673, 684, 686, 687, 690, 692, 694, 698), (702, 699, 703, 696, 683, 680, 678, 677, 675, 672, 670, 667, 668, 669, 671, 674, 676, 682, 679, 681, 697, 701), (644, 646, 587, 585), (710, 708, 602, 598), (657, 660, 611, 604), (708, 707, 600, 602), (651, 704, 595, 592), (715, 717, 599, 620), (720, 714, 614, 616), (652, 650, 589, 593), (649, 651, 592, 591), (660, 662, 613, 611), (655, 644, 585, 605), (714, 663, 612, 614), (706, 712, 601, 596), (723, 715, 620, 623), (705, 652, 593, 594), (718, 719, 622, 617), (646, 648, 590, 587), (647, 648, 646, 644, 655, 659, 658, 661, 663, 714, 720, 722, 719, 718, 713, 662, 660, 657, 656, 653, 654, 645), (649, 648, 647, 650, 652, 705, 707, 708, 710, 717, 715, 723, 719, 722, 721, 716, 711, 709, 712, 706, 704, 651), (659, 655, 605, 606), (662, 713, 615, 613), (709, 711, 597, 603), (645, 654, 584, 586), (717, 710, 598, 599), (658, 659, 606, 608), (648, 649, 591, 590), (713, 718, 617, 615), (707, 705, 594, 600), (711, 716, 618, 597), (721, 722, 621, 619), (722, 720, 616, 621), (719, 723, 623, 622), (663, 661, 610, 612), (712, 709, 603, 601), (724, 725, 727, 726), (726, 727, 729, 728), (728, 729, 731, 730), (730, 731, 733, 732), (732, 733, 735, 734), (734, 735, 737, 736), (736, 737, 739, 738), (738, 739, 741, 740), (740, 741, 743, 742), (742, 743, 745, 744), (744, 745, 747, 746), (746, 747, 749, 748), (748, 749, 751, 750), (750, 751, 753, 752), (752, 753, 755, 754), (754, 755, 757, 756), (756, 757, 759, 758), (758, 759, 761, 760), (727, 725, 763, 761, 759, 757, 755, 753, 751, 749, 747, 745, 743, 741, 739, 737, 735, 733, 731, 729), (760, 761, 763, 762), (762, 763, 725, 724), (724, 726, 728, 730, 732, 734, 736, 738, 740, 742, 744, 746, 748, 750, 752, 754, 756, 758, 760, 762)])
me_cylinder_005.materials.append(mat_material_001)
me_cylinder_005.use_remesh_preserve_volume = False
me_cylinder_005.use_remesh_preserve_attributes = False
me_cylinder_005.use_mirror_vertex_groups = False
me_cylinder_005.update()

# ---- objects
ob_trash = bpy.data.objects.new('Trash', me_cylinder_005)

# ---- transforms, parenting, visibility, modifiers, constraints
ob_trash.location = (0.0, 0.0, 0.0)
ob_trash.lineart.crease_threshold = 0.0

# ---- collection membership
col_collection_1.objects.link(ob_trash)

# ---- scene / render settings (as saved in the file)
scene.frame_start = 1; scene.frame_end = 250; scene.frame_set(1)
scene.render.engine = 'BLENDER_EEVEE_NEXT'
scene.render.resolution_percentage = 50
scene.render.dither_intensity = 0.0
scene.cycles.use_denoising = False
scene.cycles.samples = 128
scene.cycles.sampling_pattern = 'TABULATED_SOBOL'
scene.cycles.use_adaptive_sampling = False
scene.cycles.use_light_tree = False
scene.cycles.blur_glossy = 0.0
scene.cycles.sample_clamp_indirect = 0.0
scene.view_settings.view_transform = 'Standard'
bpy.context.view_layer.update()

# ---- added for rendering (the .blend has no active camera and no usable light): camera, sun
cam_auto = bpy.data.cameras.new('AutoCamera')
cam_auto.lens = 50.0
cam_auto.sensor_width = 36.0
cam_auto.clip_end = 1000.0
ob_auto_camera = bpy.data.objects.new('AutoCamera', cam_auto)
scene.collection.objects.link(ob_auto_camera)
ob_auto_camera.location = (3.23164, -3.87797, 2.56065)
ob_auto_camera.rotation_euler = (1.09748, -7.21219e-08, 0.694738)
scene.camera = ob_auto_camera
light_auto_sun = bpy.data.lights.new('AutoSun', 'SUN')
light_auto_sun.energy = 3.0
light_auto_sun.angle = 0.0523599
ob_auto_sun = bpy.data.objects.new('AutoSun', light_auto_sun)
scene.collection.objects.link(ob_auto_sun)
ob_auto_sun.rotation_euler = (0.872665, 0.174533, 0.523599)
bpy.context.view_layer.update()

